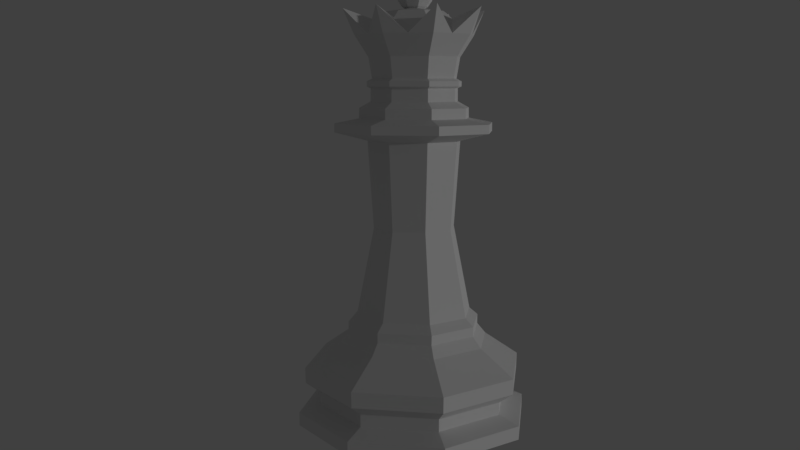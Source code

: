 # Source: Queen.blend  (saved by Blender 2.79.0; exported with 4.5.12 LTS)
import bpy
from mathutils import Matrix  # noqa: F401  (used for matrix-valued properties, if any)

bpy.ops.wm.read_factory_settings(use_empty=True)
scene = bpy.context.scene
scene.name = 'Scene'

# ---- collections
col_collection_1 = bpy.data.collections.new('Collection 1'); scene.collection.children.link(col_collection_1)

# ---- world
world_world = bpy.data.worlds.new('World'); scene.world = world_world
world_world.color = (0.05088, 0.05088, 0.05088)
world_world.use_sun_shadow = False
world_world.sun_shadow_jitter_overblur = 0.0
world_world.cycles.sampling_method = 'MANUAL'

# ---- cameras
cam_camera = bpy.data.cameras.new('Camera')
cam_camera.clip_end = 100.0
cam_camera.lens = 35.0
cam_camera.sensor_width = 32.0
cam_camera.sensor_height = 18.0
cam_camera.ortho_scale = 7.314
cam_camera.dof.focus_distance = 0.0
cam_camera.dof.aperture_fstop = 128.0

# ---- lights
light_lamp = bpy.data.lights.new('Lamp', 'POINT')
light_lamp.transmission_factor = 0.0
light_lamp.cutoff_distance = 30.0
light_lamp.energy = 100.0
light_lamp.shadow_buffer_clip_start = 1.001
light_lamp.shadow_soft_size = 0.1
light_lamp.shadow_maximum_resolution = 0.006
light_lamp.use_absolute_resolution = True

# ---- meshes
me_sphere = bpy.data.meshes.new('Sphere')
me_sphere.from_pydata([(4.297e-11, 0.01649, 0.0), (0.01166, 0.01166, 0.0), (0.01649, -3.482e-09, 0.0), (0.01166, -0.01166, 0.0), (-5.33e-09, -0.01649, 0.0), (-0.01166, -0.01166, 0.0), (-0.01649, 1.119e-08, 0.0), (-0.01166, 0.01166, 0.0), (4.202e-10, 0.0172, 0.005213), (0.01216, 0.01216, 0.005213), (0.0172, -3.681e-09, 0.005213), (0.01216, -0.01216, 0.005213), (-5.185e-09, -0.0172, 0.005213), (-0.01216, -0.01216, 0.005213), (-0.0172, 1.163e-08, 0.005213), (-0.01216, 0.01216, 0.005213), (5.9e-09, 0.021, 0.003917), (0.01485, 0.01485, 0.003918), (0.021, -6.947e-09, 0.003918), (0.01485, -0.01485, 0.003918), (-9.417e-10, -0.021, 0.003918), (-0.01485, -0.01485, 0.003917), (-0.021, 1.174e-08, 0.003917), (-0.01485, 0.01485, 0.003917), (2.21e-10, 0.01983, 0.01207), (5.619e-10, 0.01722, 0.007422), (3.715e-10, 0.01976, 0.009322), (0.01217, 0.01217, 0.007422), (0.01402, 0.01402, 0.01207), (0.01397, 0.01397, 0.009323), (0.0191, 0.0038, 0.01534), (0.01722, -4.39e-09, 0.007422), (0.01983, -4.264e-09, 0.01207), (0.01976, -4.681e-09, 0.009323), (0.01619, -0.01082, 0.01534), (0.01217, -0.01217, 0.007422), (0.01402, -0.01402, 0.01207), (0.01397, -0.01397, 0.009323), (-5.048e-09, -0.01722, 0.007422), (-6.24e-09, -0.01983, 0.01207), (-6.065e-09, -0.01976, 0.009322), (-0.01217, -0.01217, 0.007422), (-0.01402, -0.01402, 0.01207), (-0.01397, -0.01397, 0.009323), (-0.01722, 1.093e-08, 0.007422), (-0.01983, 1.339e-08, 0.01207), (-0.01976, 1.29e-08, 0.009323), (-0.01217, 0.01217, 0.007422), (-0.01402, 0.01402, 0.01207), (-0.01397, 0.01397, 0.009323), (1.812e-10, 0.01027, 0.02144), (4.954e-10, 0.01193, 0.02005), (0.007475, 0.007184, 0.02144), (0.008523, 0.00839, 0.02005), (0.01047, -2.655e-09, 0.02144), (0.01199, -2.773e-09, 0.02005), (0.007475, -0.007184, 0.02144), (0.008523, -0.00839, 0.02005), (-2.373e-09, -0.01027, 0.02144), (-2.968e-09, -0.01193, 0.02005), (-0.007475, -0.007184, 0.02144), (-0.008523, -0.00839, 0.02005), (-0.01047, 4.562e-09, 0.02144), (-0.01199, 6.783e-09, 0.02005), (-0.007475, 0.007184, 0.02144), (-0.008523, 0.00839, 0.02005), (-0.006, 0.005766, 0.05204), (-0.01032, 0.009538, 0.05353), (3.392e-10, 0.01363, 0.05353), (3.596e-10, 0.008241, 0.05204), (-0.006, -0.005766, 0.05204), (-0.01032, -0.009538, 0.05353), (-0.01445, 6.283e-09, 0.05353), (-0.008405, 3.508e-09, 0.05204), (0.01031, 0.009537, 0.05506), (0.01032, 0.009538, 0.05353), (0.006, 0.005766, 0.05204), (0.008405, -2.285e-09, 0.05204), (0.01445, -3.3e-09, 0.05353), (0.01031, -0.009537, 0.05506), (0.01032, -0.009538, 0.05353), (0.006, -0.005766, 0.05204), (-3.186e-09, -0.01363, 0.05353), (-1.691e-09, -0.008241, 0.05204), (0.01485, 0.01485, 0.00152), (0.021, -3.376e-09, 0.00152), (-9.506e-09, -0.021, 0.00152), (-0.01485, -0.01485, 0.00152), (-0.01485, 0.01485, 0.00152), (-2.664e-09, 0.021, 0.00152), (-0.021, 1.532e-08, 0.00152), (0.01485, -0.01485, 0.00152), (-0.0096, -0.009544, 0.01644), (3.319e-10, 0.01352, 0.01644), (-3.896e-09, -0.01352, 0.01644), (0.0096, -0.009544, 0.01644), (-0.01355, 8.58e-09, 0.01644), (-0.0096, 0.009544, 0.01644), (0.0096, 0.009544, 0.01644), (0.01355, -3.01e-09, 0.01644), (0.008504, -0.008414, 0.01834), (0.008504, 0.008414, 0.01834), (-0.008504, -0.008414, 0.01834), (4.423e-10, 0.01194, 0.01834), (-3.165e-09, -0.01194, 0.01834), (-0.008503, 0.008414, 0.01834), (0.01198, -2.712e-09, 0.01834), (-0.01198, 7.205e-09, 0.01834), (0.005239, -0.005034, 0.03674), (0.007339, -2.149e-09, 0.03674), (0.005239, 0.005034, 0.03674), (3.109e-10, 0.007195, 0.03674), (-0.005239, 0.005034, 0.03674), (-0.007339, 2.909e-09, 0.03674), (-0.005239, -0.005034, 0.03674), (-1.479e-09, -0.007195, 0.03674), (-0.01031, 0.009537, 0.05506), (-0.01445, 6.284e-09, 0.05506), (0.01445, -3.298e-09, 0.05506), (-3.092e-09, -0.01363, 0.05506), (1.662e-10, 0.008086, 0.06219), (-0.006198, 0.005626, 0.06219), (-0.007211, 0.006546, 0.0559), (7.778e-11, 0.009408, 0.0559), (-0.007211, -0.006546, 0.0559), (-0.01005, 3.483e-09, 0.0559), (0.007211, 0.006546, 0.0559), (0.01005, -2.988e-09, 0.0559), (0.007211, -0.006546, 0.0559), (-1.888e-09, -0.009408, 0.0559), (0.006198, 0.005626, 0.06219), (-0.01031, -0.009537, 0.05506), (0.008638, -2.755e-09, 0.06219), (-0.008638, 2.808e-09, 0.06219), (-0.006198, -0.005626, 0.06219), (-1.524e-09, -0.008086, 0.06219), (0.006198, -0.005626, 0.06219), (4.327e-10, 0.01363, 0.05506), (-2e-09, -0.009375, 0.05768), (-0.007186, -0.006523, 0.05768), (0.007186, -0.006523, 0.05768), (0.007186, 0.006523, 0.05768), (0.01001, -2.973e-09, 0.05768), (-0.01001, 3.475e-09, 0.05768), (-0.007186, 0.006523, 0.05768), (-4.106e-11, 0.009375, 0.05768), (-1.529e-09, -0.007434, 0.06099), (-0.005698, -0.005172, 0.06099), (0.005698, -0.005172, 0.06099), (0.005698, 0.005172, 0.06099), (0.007941, -2.636e-09, 0.06099), (-0.007941, 2.478e-09, 0.06099), (-0.005698, 0.005172, 0.06099), (2.442e-11, 0.007434, 0.06099), (-1.641e-09, -0.008081, 0.0613), (-0.006194, -0.005622, 0.0613), (0.006194, -0.005622, 0.0613), (0.006194, 0.005622, 0.0613), (0.008632, -2.748e-09, 0.0613), (-0.008632, 2.81e-09, 0.0613), (-0.006194, 0.005622, 0.0613), (4.751e-11, 0.008081, 0.0613), (-1.089e-09, -0.01007, 0.06992), (-0.007722, -0.00701, 0.06992), (0.007722, -0.00701, 0.06992), (0.007722, 0.00701, 0.06992), (0.01076, -3.108e-09, 0.06992), (-0.01076, 3.822e-09, 0.06992), (-0.007722, 0.00701, 0.06992), (1.017e-09, 0.01007, 0.06992), (-1.435e-09, -0.007449, 0.05876), (-0.00571, -0.005183, 0.05876), (-0.00571, 0.005183, 0.05876), (1.22e-10, 0.007449, 0.05876), (0.00571, 0.005183, 0.05876), (-0.007957, 2.465e-09, 0.05876), (0.00571, -0.005183, 0.05876), (0.007957, -2.659e-09, 0.05876), (2.912e-10, 0.007189, 0.06264), (-0.007679, 2.341e-09, 0.06264), (-1.211e-09, -0.007189, 0.06264), (0.00551, -0.005002, 0.06264), (-0.00551, -0.005002, 0.06264), (0.007679, -2.604e-09, 0.06264), (0.00551, 0.005002, 0.06264), (-0.00551, 0.005002, 0.06264), (0.005973, -0.005422, 0.06628), (-0.005973, -0.005422, 0.06628), (0.008325, -2.7e-09, 0.06628), (0.005973, 0.005422, 0.06628), (-0.005973, 0.005422, 0.06628), (7.401e-10, 0.007793, 0.06628), (-0.008325, 2.66e-09, 0.06628), (-8.885e-10, -0.007793, 0.06628), (-3.891e-05, -0.01196, 0.07436), (-0.009204, -0.008319, 0.07436), (0.009126, -0.008319, 0.07436), (0.009126, 0.008319, 0.07436), (0.01273, -3.407e-09, 0.07436), (-0.01281, 4.818e-09, 0.07436), (-0.009204, 0.008319, 0.07436), (-3.891e-05, 0.01196, 0.07436), (1.011e-09, 0.003256, 0.0769), (1.011e-09, 0.003008, 0.07572), (0.0008809, 0.0008809, 0.07976), (0.001628, 0.001628, 0.07909), (0.002127, 0.002127, 0.07809), (0.002302, 0.002302, 0.0769), (0.002127, 0.002127, 0.07572), (0.001628, 0.001628, 0.07471), (0.001246, 4.598e-10, 0.07976), (0.002302, 5.23e-10, 0.07909), (0.003008, 5.23e-10, 0.07809), (0.003256, 5.23e-10, 0.0769), (0.003008, 5.23e-10, 0.07572), (0.002302, 5.23e-10, 0.07471), (0.0008809, -0.0008809, 0.07976), (0.001628, -0.001628, 0.07909), (0.002127, -0.002127, 0.07809), (0.002302, -0.002302, 0.0769), (0.002127, -0.002127, 0.07572), (0.001628, -0.001628, 0.07471), (9.789e-10, -0.001246, 0.07976), (1.042e-09, -0.002302, 0.07909), (1.042e-09, -0.003008, 0.07809), (1.042e-09, -0.003256, 0.0769), (1.042e-09, -0.003008, 0.07572), (1.042e-09, -0.002302, 0.07471), (-0.0008809, -0.0008809, 0.07976), (-0.001628, -0.001628, 0.07909), (-0.002127, -0.002127, 0.07809), (-0.002302, -0.002302, 0.0769), (-0.002127, -0.002127, 0.07572), (-0.001628, -0.001628, 0.07471), (9.473e-10, 0.001774, 0.07438), (-0.001254, 0.001254, 0.07438), (-0.001246, 5.23e-10, 0.07976), (-0.002302, 5.23e-10, 0.07909), (-0.003008, 5.23e-10, 0.07809), (-0.003256, 5.23e-10, 0.0769), (-0.003008, 5.23e-10, 0.07572), (-0.002302, 5.23e-10, 0.07471), (-0.001774, 5.23e-10, 0.07438), (-0.001254, -0.001254, 0.07438), (-0.0008809, 0.0008809, 0.07976), (-0.001628, 0.001628, 0.07909), (-0.002127, 0.002127, 0.07809), (-0.002302, 0.002302, 0.0769), (-0.002127, 0.002127, 0.07572), (-0.001628, 0.001628, 0.07471), (1.042e-09, -0.001774, 0.07438), (1.011e-09, 1.054e-16, 0.08), (1.042e-09, 0.001246, 0.07976), (9.157e-10, 0.002302, 0.07909), (1.042e-09, 0.003008, 0.07809), (0.001254, -0.001254, 0.07438), (0.001774, 5.23e-10, 0.07438), (9.157e-10, 0.002302, 0.07471), (0.001254, 0.001254, 0.07438), (-2.14e-05, -0.006712, 0.0725), (0.005169, -0.004641, 0.0725), (0.007169, -1.783e-09, 0.0725), (0.005169, 0.004641, 0.0725), (-2.14e-05, 0.006712, 0.0725), (-0.005212, 0.004641, 0.0725), (-0.007212, 2.073e-09, 0.0725), (-0.005212, -0.004641, 0.0725), (-0.003861, -0.008542, 0.06992), (0.003861, -0.008542, 0.06992), (0.009242, 0.003505, 0.06992), (-0.009242, 0.003505, 0.06992), (0.009242, -0.003505, 0.06992), (0.003861, 0.008542, 0.06992), (-0.009242, -0.003505, 0.06992), (-0.003861, 0.008542, 0.06992), (-0.004029, -0.003658, 0.07383), (-1.213e-05, -0.00527, 0.07383), (0.004005, -0.003658, 0.07383), (0.005571, -8.47e-10, 0.07383), (0.004005, 0.003658, 0.07383), (-1.213e-05, 0.00527, 0.07383), (-0.004029, 0.003658, 0.07383), (-0.005595, 1.672e-09, 0.07383)], [], [(100, 57, 59, 104), (65, 63, 62, 64), (104, 59, 61, 102), (49, 46, 45, 48), (15, 14, 44, 47), (47, 44, 46, 49), (23, 22, 14, 15), (88, 90, 22, 23), (51, 65, 64, 50), (26, 49, 48, 24), (8, 15, 47, 25), (25, 47, 49, 26), (16, 23, 15, 8), (89, 88, 23, 16), (53, 51, 50, 52), (29, 26, 24, 28), (9, 8, 25, 27), (27, 25, 26, 29), (17, 16, 8, 9), (84, 89, 16, 17), (55, 53, 52, 54), (33, 29, 28, 32), (10, 9, 27, 31), (31, 27, 29, 33), (18, 17, 9, 10), (85, 84, 17, 18), (10, 11, 19, 18), (85, 91, 3, 2), (31, 35, 11, 10), (33, 37, 35, 31), (32, 36, 37, 33), (3, 4, 5, 6, 7, 0, 1, 2), (54, 56, 57, 55), (101, 53, 55, 106), (59, 57, 56, 58), (106, 55, 57, 100), (40, 37, 36, 39), (12, 11, 35, 38), (38, 35, 37, 40), (20, 19, 11, 12), (86, 91, 19, 20), (105, 65, 51, 103), (61, 59, 58, 60), (103, 51, 53, 101), (43, 40, 39, 42), (13, 12, 38, 41), (41, 38, 40, 43), (21, 20, 12, 13), (87, 86, 20, 21), (102, 61, 63, 107), (63, 61, 60, 62), (107, 63, 65, 105), (46, 43, 42, 45), (14, 13, 41, 44), (44, 41, 43, 46), (22, 21, 13, 14), (90, 87, 21, 22), (36, 95, 94, 39), (70, 83, 82, 71), (71, 82, 119, 131), (39, 94, 92, 42), (83, 81, 80, 82), (82, 80, 79, 119), (108, 81, 83, 115), (78, 75, 74, 118), (109, 77, 81, 108), (66, 73, 72, 67), (67, 72, 117, 116), (28, 98, 99, 32), (81, 77, 78, 80), (80, 78, 118, 79), (110, 76, 77, 109), (76, 69, 68, 75), (75, 68, 137, 74), (32, 99, 95, 36), (73, 70, 71, 72), (72, 71, 131, 117), (111, 69, 76, 110), (69, 66, 67, 68), (68, 67, 116, 137), (6, 5, 87, 90), (5, 4, 86, 87), (4, 3, 91, 86), (18, 19, 91, 85), (2, 1, 84, 85), (1, 0, 89, 84), (0, 7, 88, 89), (7, 6, 90, 88), (112, 66, 69, 111), (48, 97, 93, 24), (113, 73, 66, 112), (24, 93, 98, 28), (114, 70, 73, 113), (115, 83, 70, 114), (42, 92, 96, 45), (45, 96, 97, 48), (96, 107, 105, 97), (92, 102, 107, 96), (93, 103, 101, 98), (97, 105, 103, 93), (99, 106, 100, 95), (98, 101, 106, 99), (94, 104, 102, 92), (95, 100, 104, 94), (58, 115, 114, 60), (60, 114, 113, 62), (62, 113, 112, 64), (64, 112, 111, 50), (50, 111, 110, 52), (52, 110, 109, 54), (54, 109, 108, 56), (56, 108, 115, 58), (154, 156, 136, 135), (159, 155, 134, 133), (156, 158, 132, 136), (158, 157, 130, 132), (155, 154, 135, 134), (161, 160, 121, 120), (157, 161, 120, 130), (160, 159, 133, 121), (126, 123, 145, 141), (129, 124, 131, 119), (128, 129, 119, 79), (126, 127, 118, 74), (125, 122, 116, 117), (127, 128, 79, 118), (123, 126, 74, 137), (124, 125, 117, 131), (122, 123, 137, 116), (171, 170, 146, 147), (122, 125, 143, 144), (129, 128, 140, 138), (125, 124, 139, 143), (128, 127, 142, 140), (127, 126, 141, 142), (124, 129, 138, 139), (123, 122, 144, 145), (151, 147, 155, 159), (173, 172, 152, 153), (174, 173, 153, 149), (172, 175, 151, 152), (170, 176, 148, 146), (175, 171, 147, 151), (176, 177, 150, 148), (177, 174, 149, 150), (193, 186, 164, 268, 162), (148, 150, 158, 156), (150, 149, 157, 158), (147, 146, 154, 155), (153, 152, 160, 161), (149, 153, 161, 157), (152, 151, 159, 160), (146, 148, 156, 154), (169, 274, 201), (192, 187, 163, 273, 167), (186, 188, 166, 271, 164), (188, 189, 165, 269, 166), (187, 193, 162, 267, 163), (191, 190, 168, 274, 169), (189, 191, 169, 272, 165), (190, 192, 167, 270, 168), (165, 272, 197), (168, 270, 200), (162, 268, 194), (167, 273, 199), (164, 271, 196), (166, 269, 198), (163, 267, 195), (142, 141, 174, 177), (140, 142, 177, 176), (143, 139, 171, 175), (138, 140, 176, 170), (144, 143, 175, 172), (141, 145, 173, 174), (145, 144, 172, 173), (139, 138, 170, 171), (121, 133, 179, 185), (130, 120, 178, 184), (120, 121, 185, 178), (134, 135, 180, 182), (132, 130, 184, 183), (136, 132, 183, 181), (133, 134, 182, 179), (135, 136, 181, 180), (185, 179, 192, 190), (184, 178, 191, 189), (178, 185, 190, 191), (182, 180, 193, 187), (183, 184, 189, 188), (181, 183, 188, 186), (179, 182, 187, 192), (180, 181, 186, 193), (276, 250, 243, 275), (277, 255, 250, 276), (278, 256, 255, 277), (279, 258, 256, 278), (280, 234, 258, 279), (281, 235, 234, 280), (282, 242, 235, 281), (275, 243, 242, 282), (257, 203, 208, 209), (202, 254, 206, 207), (253, 252, 204, 205), (234, 257, 209, 258), (203, 202, 207, 208), (254, 253, 205, 206), (252, 251, 204), (205, 204, 210, 211), (258, 209, 215, 256), (208, 207, 213, 214), (206, 205, 211, 212), (204, 251, 210), (209, 208, 214, 215), (207, 206, 212, 213), (256, 215, 221, 255), (214, 213, 219, 220), (212, 211, 217, 218), (210, 251, 216), (215, 214, 220, 221), (213, 212, 218, 219), (211, 210, 216, 217), (216, 251, 222), (221, 220, 226, 227), (219, 218, 224, 225), (217, 216, 222, 223), (255, 221, 227, 250), (220, 219, 225, 226), (218, 217, 223, 224), (227, 226, 232, 233), (225, 224, 230, 231), (223, 222, 228, 229), (250, 227, 233, 243), (226, 225, 231, 232), (224, 223, 229, 230), (222, 251, 228), (243, 233, 241, 242), (232, 231, 239, 240), (230, 229, 237, 238), (228, 251, 236), (233, 232, 240, 241), (231, 230, 238, 239), (229, 228, 236, 237), (240, 239, 247, 248), (238, 237, 245, 246), (236, 251, 244), (241, 240, 248, 249), (239, 238, 246, 247), (237, 236, 244, 245), (242, 241, 249, 235), (249, 248, 203, 257), (247, 246, 254, 202), (245, 244, 252, 253), (235, 249, 257, 234), (248, 247, 202, 203), (246, 245, 253, 254), (244, 251, 252), (264, 263, 274), (263, 262, 272), (262, 261, 269), (261, 260, 271), (260, 259, 268), (271, 166, 198), (269, 165, 197), (272, 169, 201), (274, 168, 200), (270, 167, 199), (273, 163, 195), (267, 162, 194), (268, 164, 196), (265, 264, 270), (266, 265, 273), (259, 266, 267), (263, 201, 274), (201, 263, 272), (262, 197, 272), (197, 262, 269), (261, 198, 269), (198, 261, 271), (260, 196, 271), (196, 260, 268), (259, 194, 268), (194, 259, 267), (266, 195, 267), (195, 266, 273), (265, 199, 273), (199, 265, 270), (264, 200, 270), (200, 264, 274), (266, 275, 282, 265), (265, 282, 281, 264), (264, 281, 280, 263), (263, 280, 279, 262), (262, 279, 278, 261), (261, 278, 277, 260), (260, 277, 276, 259), (259, 276, 275, 266)])
me_sphere.use_remesh_preserve_volume = False
me_sphere.use_remesh_preserve_attributes = False
me_sphere.use_mirror_vertex_groups = False
me_sphere.update()

# ---- objects
ob_queen = bpy.data.objects.new('Queen', me_sphere)
ob_lamp = bpy.data.objects.new('Lamp', light_lamp)
ob_camera = bpy.data.objects.new('Camera', cam_camera)

# ---- transforms, parenting, visibility, modifiers, constraints
ob_queen.location = (-9.313e-10, 0.0, 0.0)
ob_queen.lineart.crease_threshold = 0.0
ob_lamp.location = (4.076, 1.005, 0.4815)
ob_lamp.rotation_euler = (0.6503, 0.05522, 1.866)
ob_lamp.lock_rotations_4d = False
ob_lamp.empty_display_type = 'ARROWS'
ob_lamp.color = (0.0, 0.0, 0.0, 0.0)
ob_lamp.lineart.crease_threshold = 0.0
ob_camera.location = (0.07914, -0.1314, 0.06188)
ob_camera.rotation_euler = (1.41, -3.344e-05, 0.5586)
ob_camera.lock_rotations_4d = False
ob_camera.empty_display_type = 'ARROWS'
ob_camera.color = (0.0, 0.0, 0.0, 0.0)
ob_camera.hide_viewport = True
ob_camera.display_type = 'WIRE'
ob_camera.lineart.crease_threshold = 0.0

# ---- collection membership
col_collection_1.objects.link(ob_queen)
col_collection_1.objects.link(ob_lamp)
col_collection_1.objects.link(ob_camera)

# ---- scene / render settings (as saved in the file)
scene.camera = ob_camera
scene.frame_start = 1; scene.frame_end = 250; scene.frame_set(1)
scene.render.engine = 'BLENDER_EEVEE_NEXT'
scene.render.resolution_percentage = 50
scene.render.dither_intensity = 0.0
scene.cycles.use_denoising = False
scene.cycles.samples = 128
scene.cycles.sampling_pattern = 'TABULATED_SOBOL'
scene.cycles.use_adaptive_sampling = False
scene.cycles.use_light_tree = False
scene.cycles.blur_glossy = 0.0
scene.cycles.sample_clamp_indirect = 0.0
scene.view_settings.view_transform = 'Standard'
bpy.context.view_layer.update()

